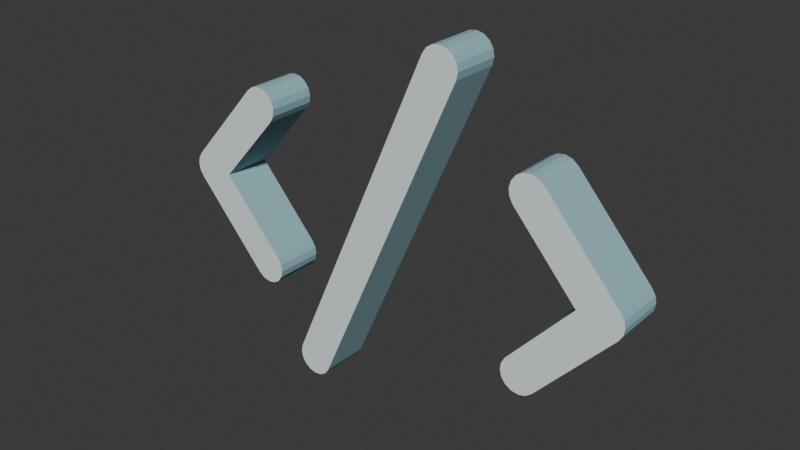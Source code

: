 # Source: codicon_code_v01.blend  (saved by Blender 5.2.44; exported with 4.5.12 LTS)
import bpy
from mathutils import Matrix  # noqa: F401  (used for matrix-valued properties, if any)

bpy.ops.wm.read_factory_settings(use_empty=True)
scene = bpy.context.scene
scene.name = 'Scene'

# ---- collections
col_collection = bpy.data.collections.new('Collection'); scene.collection.children.link(col_collection)

# ---- images (referenced by path relative to the original .blend; pixels are not part of the script)
import os
ASSET_DIR = os.environ.get("B2B_ASSET_DIR", "")  # directory of the original .blend (textures are referenced by path, not embedded)
HERE = os.path.dirname(os.path.abspath(__file__))  # packed textures are extracted next to this script under _unpacked/

def load_image(name, relpath, width, height, colorspace="sRGB"):
    """Load a texture the original file referenced (path relative to the .blend, or extracted next to this script)."""
    p = next((c for c in (os.path.join(HERE, relpath), os.path.join(ASSET_DIR, relpath)) if relpath and os.path.exists(c)), "")
    if p:
        img = bpy.data.images.load(p, check_existing=True)
        img.name = name
    else:  # same state as the original file: an image datablock whose file is absent (Cycles renders it pink)
        img = bpy.data.images.new(name, width, height)
        img.source = "FILE"
        img.filepath = "//" + (relpath or name)
    img.colorspace_settings.name = colorspace
    return img
img_codicon_palette = load_image('codicon_palette', '_unpacked/palette.4d0fd5dc.png', 8, 4, 'sRGB')

# ---- materials (node trees are filled in below, after node groups)
mat_codicon_palette = bpy.data.materials.new('codicon_palette')

# ---- material node trees
mat_codicon_palette.use_nodes = True; mat_codicon_palette.node_tree.nodes.clear()
_N = mat_codicon_palette.node_tree.nodes; _L = mat_codicon_palette.node_tree.links
n0 = _N.new('ShaderNodeBsdfPrincipled'); n0.name = 'Principled BSDF'; n0.location = (-200, 100)
n0.inputs[2].default_value = 0.85
n0.inputs[10].default_value = 0.005
n1 = _N.new('ShaderNodeOutputMaterial'); n1.name = 'Material Output'; n1.location = (200, 100)
n2 = _N.new('ShaderNodeTexImage'); n2.name = 'Image Texture'; n2.location = (0, 0)
n2.image = img_codicon_palette
n3 = _N.new('ShaderNodeUVMap'); n3.name = 'UV Map'; n3.location = (0, 0)
n3.width = 160
n3.uv_map = 'PaletteUV'
_L.new(n0.outputs[0], n1.inputs[0])
_L.new(n3.outputs[0], n2.inputs[0])
_L.new(n2.outputs[0], n0.inputs[0])
n1.is_active_output = True

# ---- world
world_world = bpy.data.worlds.new('World'); scene.world = world_world
world_world.use_nodes = True; world_world.node_tree.nodes.clear()
_N = world_world.node_tree.nodes; _L = world_world.node_tree.links
n0 = _N.new('ShaderNodeOutputWorld'); n0.name = 'World Output'; n0.location = (200, 100)
n1 = _N.new('ShaderNodeBackground'); n1.name = 'Background'; n1.location = (-200, 100)
n1.inputs[0].default_value = (0.05088, 0.05088, 0.05088, 1.0)
_L.new(n1.outputs[0], n0.inputs[0])
n0.is_active_output = True
world_world.color = (0.05088, 0.05088, 0.05088)
world_world.sun_shadow_jitter_overblur = 0.0

# ---- meshes
me_codicon_code_outline = bpy.data.meshes.new('codicon_code_outline')
me_codicon_code_outline.from_pydata([(0.08322, -0.03, 0.4596), (0.09069, -0.03, 0.4542), (0.09539, -0.03, 0.4467), (0.09693, -0.03, 0.438), (0.09493, -0.03, 0.4291), (-0.08968, -0.03, 0.01371), (-0.09499, -0.03, 0.006235), (-0.1025, -0.03, 0.00154), (-0.1112, -0.03, 0.0), (-0.1201, -0.03, 0.001992), (-0.1276, -0.03, 0.007296), (-0.1323, -0.03, 0.01479), (-0.1338, -0.03, 0.02351), (-0.1319, -0.03, 0.03245), (0.05276, -0.03, 0.4478), (0.05806, -0.03, 0.4553), (0.06556, -0.03, 0.46), (0.07427, -0.03, 0.4615), (0.08322, 0.03, 0.4596), (0.09069, 0.03, 0.4542), (0.09539, 0.03, 0.4467), (0.09693, 0.03, 0.438), (0.09493, 0.03, 0.4291), (-0.08968, 0.03, 0.01371), (-0.09499, 0.03, 0.006235), (-0.1025, 0.03, 0.00154), (-0.1112, 0.03, 0.0), (-0.1201, 0.03, 0.001992), (-0.1276, 0.03, 0.007296), (-0.1323, 0.03, 0.01479), (-0.1338, 0.03, 0.02351), (-0.1319, 0.03, 0.03245), (0.05276, 0.03, 0.4478), (0.05806, 0.03, 0.4553), (0.06556, 0.03, 0.46), (0.07427, 0.03, 0.4615), (-0.1693, -0.03, 0.3519), (-0.1638, -0.03, 0.3445), (-0.1616, -0.03, 0.336), (-0.1628, -0.03, 0.3272), (-0.1674, -0.03, 0.3193), (-0.246, -0.03, 0.2308), (-0.1674, -0.03, 0.1423), (-0.1628, -0.03, 0.1343), (-0.1616, -0.03, 0.1256), (-0.1638, -0.03, 0.117), (-0.1693, -0.03, 0.1097), (-0.1772, -0.03, 0.1051), (-0.186, -0.03, 0.1039), (-0.1945, -0.03, 0.1061), (-0.2019, -0.03, 0.1116), (-0.2942, -0.03, 0.2154), (-0.2985, -0.03, 0.2227), (-0.3, -0.03, 0.2308), (-0.2985, -0.03, 0.2389), (-0.2942, -0.03, 0.2461), (-0.2019, -0.03, 0.3499), (-0.1945, -0.03, 0.3555), (-0.186, -0.03, 0.3577), (-0.1772, -0.03, 0.3565), (-0.1693, 0.03, 0.3519), (-0.1638, 0.03, 0.3445), (-0.1616, 0.03, 0.336), (-0.1628, 0.03, 0.3272), (-0.1674, 0.03, 0.3193), (-0.246, 0.03, 0.2308), (-0.1674, 0.03, 0.1423), (-0.1628, 0.03, 0.1343), (-0.1616, 0.03, 0.1256), (-0.1638, 0.03, 0.117), (-0.1693, 0.03, 0.1097), (-0.1772, 0.03, 0.1051), (-0.186, 0.03, 0.1039), (-0.1945, 0.03, 0.1061), (-0.2019, 0.03, 0.1116), (-0.2942, 0.03, 0.2154), (-0.2985, 0.03, 0.2227), (-0.3, 0.03, 0.2308), (-0.2985, 0.03, 0.2389), (-0.2942, 0.03, 0.2461), (-0.2019, 0.03, 0.3499), (-0.1945, 0.03, 0.3555), (-0.186, 0.03, 0.3577), (-0.1772, 0.03, 0.3565), (0.1693, -0.03, 0.3519), (0.1772, -0.03, 0.3565), (0.186, -0.03, 0.3577), (0.1945, -0.03, 0.3555), (0.2019, -0.03, 0.3499), (0.2942, -0.03, 0.2461), (0.2985, -0.03, 0.2389), (0.3, -0.03, 0.2308), (0.2985, -0.03, 0.2227), (0.2942, -0.03, 0.2154), (0.2019, -0.03, 0.1116), (0.1945, -0.03, 0.1061), (0.186, -0.03, 0.1039), (0.1772, -0.03, 0.1051), (0.1693, -0.03, 0.1097), (0.1638, -0.03, 0.117), (0.1616, -0.03, 0.1256), (0.1628, -0.03, 0.1343), (0.1674, -0.03, 0.1423), (0.246, -0.03, 0.2308), (0.1674, -0.03, 0.3193), (0.1628, -0.03, 0.3272), (0.1616, -0.03, 0.336), (0.1638, -0.03, 0.3445), (0.1693, 0.03, 0.3519), (0.1772, 0.03, 0.3565), (0.186, 0.03, 0.3577), (0.1945, 0.03, 0.3555), (0.2019, 0.03, 0.3499), (0.2942, 0.03, 0.2461), (0.2985, 0.03, 0.2389), (0.3, 0.03, 0.2308), (0.2985, 0.03, 0.2227), (0.2942, 0.03, 0.2154), (0.2019, 0.03, 0.1116), (0.1945, 0.03, 0.1061), (0.186, 0.03, 0.1039), (0.1772, 0.03, 0.1051), (0.1693, 0.03, 0.1097), (0.1638, 0.03, 0.117), (0.1616, 0.03, 0.1256), (0.1628, 0.03, 0.1343), (0.1674, 0.03, 0.1423), (0.246, 0.03, 0.2308), (0.1674, 0.03, 0.3193), (0.1628, 0.03, 0.3272), (0.1616, 0.03, 0.336), (0.1638, 0.03, 0.3445)], [], [(16, 0, 17), (18, 34, 35), (0, 2, 1), (20, 18, 19), (2, 4, 3), (22, 20, 21), (4, 6, 5), (24, 22, 23), (6, 8, 7), (26, 24, 25), (8, 10, 9), (28, 26, 27), (10, 12, 11), (30, 28, 29), (12, 14, 13), (32, 30, 31), (14, 16, 15), (34, 32, 33), (16, 2, 0), (20, 34, 18), (2, 6, 4), (24, 20, 22), (6, 10, 8), (28, 24, 26), (10, 14, 12), (32, 28, 30), (14, 2, 16), (20, 32, 34), (2, 10, 6), (28, 20, 24), (10, 2, 14), (20, 28, 32), (0, 1, 19, 18), (1, 2, 20, 19), (2, 3, 21, 20), (3, 4, 22, 21), (4, 5, 23, 22), (5, 6, 24, 23), (6, 7, 25, 24), (7, 8, 26, 25), (8, 9, 27, 26), (9, 10, 28, 27), (10, 11, 29, 28), (11, 12, 30, 29), (12, 13, 31, 30), (13, 14, 32, 31), (14, 15, 33, 32), (15, 16, 34, 33), (16, 17, 35, 34), (17, 0, 18, 35), (58, 36, 59), (60, 82, 83), (36, 38, 37), (62, 60, 61), (38, 40, 39), (64, 62, 63), (41, 43, 42), (67, 65, 66), (43, 45, 44), (69, 67, 68), (45, 47, 46), (71, 69, 70), (47, 49, 48), (73, 71, 72), (49, 51, 50), (75, 73, 74), (51, 53, 52), (77, 75, 76), (53, 55, 54), (79, 77, 78), (55, 57, 56), (81, 79, 80), (57, 36, 58), (60, 81, 82), (36, 40, 38), (64, 60, 62), (41, 45, 43), (69, 65, 67), (45, 49, 47), (73, 69, 71), (49, 53, 51), (77, 73, 75), (53, 57, 55), (81, 77, 79), (57, 40, 36), (64, 81, 60), (41, 49, 45), (73, 65, 69), (53, 40, 57), (64, 77, 81), (41, 53, 49), (77, 65, 73), (53, 41, 40), (65, 77, 64), (36, 37, 61, 60), (37, 38, 62, 61), (38, 39, 63, 62), (39, 40, 64, 63), (40, 41, 65, 64), (41, 42, 66, 65), (42, 43, 67, 66), (43, 44, 68, 67), (44, 45, 69, 68), (45, 46, 70, 69), (46, 47, 71, 70), (47, 48, 72, 71), (48, 49, 73, 72), (49, 50, 74, 73), (50, 51, 75, 74), (51, 52, 76, 75), (52, 53, 77, 76), (53, 54, 78, 77), (54, 55, 79, 78), (55, 56, 80, 79), (56, 57, 81, 80), (57, 58, 82, 81), (58, 59, 83, 82), (59, 36, 60, 83), (106, 84, 107), (108, 130, 131), (84, 86, 85), (110, 108, 109), (86, 88, 87), (112, 110, 111), (88, 90, 89), (114, 112, 113), (90, 92, 91), (116, 114, 115), (92, 94, 93), (118, 116, 117), (94, 96, 95), (120, 118, 119), (96, 98, 97), (122, 120, 121), (98, 100, 99), (124, 122, 123), (100, 102, 101), (126, 124, 125), (103, 105, 104), (129, 127, 128), (105, 84, 106), (108, 129, 130), (84, 88, 86), (112, 108, 110), (88, 92, 90), (116, 112, 114), (92, 96, 94), (120, 116, 118), (96, 100, 98), (124, 120, 122), (100, 103, 102), (127, 124, 126), (103, 84, 105), (108, 127, 129), (84, 92, 88), (116, 108, 112), (92, 100, 96), (124, 116, 120), (103, 92, 84), (116, 127, 108), (92, 103, 100), (127, 116, 124), (84, 85, 109, 108), (85, 86, 110, 109), (86, 87, 111, 110), (87, 88, 112, 111), (88, 89, 113, 112), (89, 90, 114, 113), (90, 91, 115, 114), (91, 92, 116, 115), (92, 93, 117, 116), (93, 94, 118, 117), (94, 95, 119, 118), (95, 96, 120, 119), (96, 97, 121, 120), (97, 98, 122, 121), (98, 99, 123, 122), (99, 100, 124, 123), (100, 101, 125, 124), (101, 102, 126, 125), (102, 103, 127, 126), (103, 104, 128, 127), (104, 105, 129, 128), (105, 106, 130, 129), (106, 107, 131, 130), (107, 84, 108, 131)])
_uv = me_codicon_code_outline.uv_layers.new(name='PaletteUV')
_uv.uv.foreach_set('vector', [0.25, 0.5, 0.25, 0.5, 0.25, 0.5, 0.25, 0.5, 0.25, 0.5, 0.25, 0.5, 0.25, 0.5, 0.25, 0.5, 0.25, 0.5, 0.25, 0.5, 0.25, 0.5, 0.25, 0.5, 0.25, 0.5, 0.25, 0.5, 0.25, 0.5, 0.25, 0.5, 0.25, 0.5, 0.25, 0.5, 0.25, 0.5, 0.25, 0.5, 0.25, 0.5, 0.25, 0.5, 0.25, 0.5, 0.25, 0.5, 0.25, 0.5, 0.25, 0.5, 0.25, 0.5, 0.25, 0.5, 0.25, 0.5, 0.25, 0.5, 0.25, 0.5, 0.25, 0.5, 0.25, 0.5, 0.25, 0.5, 0.25, 0.5, 0.25, 0.5, 0.25, 0.5, 0.25, 0.5, 0.25, 0.5, 0.25, 0.5, 0.25, 0.5, 0.25, 0.5, 0.25, 0.5, 0.25, 0.5, 0.25, 0.5, 0.25, 0.5, 0.25, 0.5, 0.25, 0.5, 0.25, 0.5, 0.25, 0.5, 0.25, 0.5, 0.25, 0.5, 0.25, 0.5, 0.25, 0.5, 0.25, 0.5, 0.25, 0.5, 0.25, 0.5, 0.25, 0.5, 0.25, 0.5, 0.25, 0.5, 0.25, 0.5, 0.25, 0.5, 0.25, 0.5, 0.25, 0.5, 0.25, 0.5, 0.25, 0.5, 0.25, 0.5, 0.25, 0.5, 0.25, 0.5, 0.25, 0.5, 0.25, 0.5, 0.25, 0.5, 0.25, 0.5, 0.25, 0.5, 0.25, 0.5, 0.25, 0.5, 0.25, 0.5, 0.25, 0.5, 0.25, 0.5, 0.25, 0.5, 0.25, 0.5, 0.25, 0.5, 0.25, 0.5, 0.25, 0.5, 0.25, 0.5, 0.25, 0.5, 0.25, 0.5, 0.25, 0.5, 0.25, 0.5, 0.25, 0.5, 0.25, 0.5, 0.25, 0.5, 0.25, 0.5, 0.25, 0.5, 0.25, 0.5, 0.25, 0.5, 0.75, 0.5, 0.75, 0.5, 0.75, 0.5, 0.75, 0.5, 0.75, 0.5, 0.75, 0.5, 0.75, 0.5, 0.75, 0.5, 0.75, 0.5, 0.75, 0.5, 0.75, 0.5, 0.75, 0.5, 0.75, 0.5, 0.75, 0.5, 0.75, 0.5, 0.75, 0.5, 0.75, 0.5, 0.75, 0.5, 0.75, 0.5, 0.75, 0.5, 0.75, 0.5, 0.75, 0.5, 0.75, 0.5, 0.75, 0.5, 0.75, 0.5, 0.75, 0.5, 0.75, 0.5, 0.75, 0.5, 0.75, 0.5, 0.75, 0.5, 0.75, 0.5, 0.75, 0.5, 0.75, 0.5, 0.75, 0.5, 0.75, 0.5, 0.75, 0.5, 0.75, 0.5, 0.75, 0.5, 0.75, 0.5, 0.75, 0.5, 0.75, 0.5, 0.75, 0.5, 0.75, 0.5, 0.75, 0.5, 0.75, 0.5, 0.75, 0.5, 0.75, 0.5, 0.75, 0.5, 0.75, 0.5, 0.75, 0.5, 0.75, 0.5, 0.75, 0.5, 0.75, 0.5, 0.75, 0.5, 0.75, 0.5, 0.75, 0.5, 0.75, 0.5, 0.75, 0.5, 0.75, 0.5, 0.75, 0.5, 0.75, 0.5, 0.75, 0.5, 0.75, 0.5, 0.75, 0.5, 0.75, 0.5, 0.75, 0.5, 0.75, 0.5, 0.75, 0.5, 0.75, 0.5, 0.75, 0.5, 0.75, 0.5, 0.75, 0.5, 0.25, 0.5, 0.25, 0.5, 0.25, 0.5, 0.25, 0.5, 0.25, 0.5, 0.25, 0.5, 0.25, 0.5, 0.25, 0.5, 0.25, 0.5, 0.25, 0.5, 0.25, 0.5, 0.25, 0.5, 0.25, 0.5, 0.25, 0.5, 0.25, 0.5, 0.25, 0.5, 0.25, 0.5, 0.25, 0.5, 0.25, 0.5, 0.25, 0.5, 0.25, 0.5, 0.25, 0.5, 0.25, 0.5, 0.25, 0.5, 0.25, 0.5, 0.25, 0.5, 0.25, 0.5, 0.25, 0.5, 0.25, 0.5, 0.25, 0.5, 0.25, 0.5, 0.25, 0.5, 0.25, 0.5, 0.25, 0.5, 0.25, 0.5, 0.25, 0.5, 0.25, 0.5, 0.25, 0.5, 0.25, 0.5, 0.25, 0.5, 0.25, 0.5, 0.25, 0.5, 0.25, 0.5, 0.25, 0.5, 0.25, 0.5, 0.25, 0.5, 0.25, 0.5, 0.25, 0.5, 0.25, 0.5, 0.25, 0.5, 0.25, 0.5, 0.25, 0.5, 0.25, 0.5, 0.25, 0.5, 0.25, 0.5, 0.25, 0.5, 0.25, 0.5, 0.25, 0.5, 0.25, 0.5, 0.25, 0.5, 0.25, 0.5, 0.25, 0.5, 0.25, 0.5, 0.25, 0.5, 0.25, 0.5, 0.25, 0.5, 0.25, 0.5, 0.25, 0.5, 0.25, 0.5, 0.25, 0.5, 0.25, 0.5, 0.25, 0.5, 0.25, 0.5, 0.25, 0.5, 0.25, 0.5, 0.25, 0.5, 0.25, 0.5, 0.25, 0.5, 0.25, 0.5, 0.25, 0.5, 0.25, 0.5, 0.25, 0.5, 0.25, 0.5, 0.25, 0.5, 0.25, 0.5, 0.25, 0.5, 0.25, 0.5, 0.25, 0.5, 0.25, 0.5, 0.25, 0.5, 0.25, 0.5, 0.25, 0.5, 0.25, 0.5, 0.25, 0.5, 0.25, 0.5, 0.25, 0.5, 0.25, 0.5, 0.25, 0.5, 0.25, 0.5, 0.25, 0.5, 0.25, 0.5, 0.25, 0.5, 0.25, 0.5, 0.25, 0.5, 0.25, 0.5, 0.25, 0.5, 0.25, 0.5, 0.25, 0.5, 0.25, 0.5, 0.25, 0.5, 0.25, 0.5, 0.25, 0.5, 0.25, 0.5, 0.25, 0.5, 0.25, 0.5, 0.25, 0.5, 0.25, 0.5, 0.25, 0.5, 0.25, 0.5, 0.25, 0.5, 0.25, 0.5, 0.25, 0.5, 0.25, 0.5, 0.25, 0.5, 0.25, 0.5, 0.25, 0.5, 0.25, 0.5, 0.25, 0.5, 0.25, 0.5, 0.25, 0.5, 0.25, 0.5, 0.25, 0.5, 0.75, 0.5, 0.75, 0.5, 0.75, 0.5, 0.75, 0.5, 0.75, 0.5, 0.75, 0.5, 0.75, 0.5, 0.75, 0.5, 0.75, 0.5, 0.75, 0.5, 0.75, 0.5, 0.75, 0.5, 0.75, 0.5, 0.75, 0.5, 0.75, 0.5, 0.75, 0.5, 0.75, 0.5, 0.75, 0.5, 0.75, 0.5, 0.75, 0.5, 0.75, 0.5, 0.75, 0.5, 0.75, 0.5, 0.75, 0.5, 0.75, 0.5, 0.75, 0.5, 0.75, 0.5, 0.75, 0.5, 0.75, 0.5, 0.75, 0.5, 0.75, 0.5, 0.75, 0.5, 0.75, 0.5, 0.75, 0.5, 0.75, 0.5, 0.75, 0.5, 0.75, 0.5, 0.75, 0.5, 0.75, 0.5, 0.75, 0.5, 0.75, 0.5, 0.75, 0.5, 0.75, 0.5, 0.75, 0.5, 0.75, 0.5, 0.75, 0.5, 0.75, 0.5, 0.75, 0.5, 0.75, 0.5, 0.75, 0.5, 0.75, 0.5, 0.75, 0.5, 0.75, 0.5, 0.75, 0.5, 0.75, 0.5, 0.75, 0.5, 0.75, 0.5, 0.75, 0.5, 0.75, 0.5, 0.75, 0.5, 0.75, 0.5, 0.75, 0.5, 0.75, 0.5, 0.75, 0.5, 0.75, 0.5, 0.75, 0.5, 0.75, 0.5, 0.75, 0.5, 0.75, 0.5, 0.75, 0.5, 0.75, 0.5, 0.75, 0.5, 0.75, 0.5, 0.75, 0.5, 0.75, 0.5, 0.75, 0.5, 0.75, 0.5, 0.75, 0.5, 0.75, 0.5, 0.75, 0.5, 0.75, 0.5, 0.75, 0.5, 0.75, 0.5, 0.75, 0.5, 0.75, 0.5, 0.75, 0.5, 0.75, 0.5, 0.75, 0.5, 0.75, 0.5, 0.75, 0.5, 0.75, 0.5, 0.75, 0.5, 0.75, 0.5, 0.75, 0.5, 0.75, 0.5, 0.75, 0.5, 0.25, 0.5, 0.25, 0.5, 0.25, 0.5, 0.25, 0.5, 0.25, 0.5, 0.25, 0.5, 0.25, 0.5, 0.25, 0.5, 0.25, 0.5, 0.25, 0.5, 0.25, 0.5, 0.25, 0.5, 0.25, 0.5, 0.25, 0.5, 0.25, 0.5, 0.25, 0.5, 0.25, 0.5, 0.25, 0.5, 0.25, 0.5, 0.25, 0.5, 0.25, 0.5, 0.25, 0.5, 0.25, 0.5, 0.25, 0.5, 0.25, 0.5, 0.25, 0.5, 0.25, 0.5, 0.25, 0.5, 0.25, 0.5, 0.25, 0.5, 0.25, 0.5, 0.25, 0.5, 0.25, 0.5, 0.25, 0.5, 0.25, 0.5, 0.25, 0.5, 0.25, 0.5, 0.25, 0.5, 0.25, 0.5, 0.25, 0.5, 0.25, 0.5, 0.25, 0.5, 0.25, 0.5, 0.25, 0.5, 0.25, 0.5, 0.25, 0.5, 0.25, 0.5, 0.25, 0.5, 0.25, 0.5, 0.25, 0.5, 0.25, 0.5, 0.25, 0.5, 0.25, 0.5, 0.25, 0.5, 0.25, 0.5, 0.25, 0.5, 0.25, 0.5, 0.25, 0.5, 0.25, 0.5, 0.25, 0.5, 0.25, 0.5, 0.25, 0.5, 0.25, 0.5, 0.25, 0.5, 0.25, 0.5, 0.25, 0.5, 0.25, 0.5, 0.25, 0.5, 0.25, 0.5, 0.25, 0.5, 0.25, 0.5, 0.25, 0.5, 0.25, 0.5, 0.25, 0.5, 0.25, 0.5, 0.25, 0.5, 0.25, 0.5, 0.25, 0.5, 0.25, 0.5, 0.25, 0.5, 0.25, 0.5, 0.25, 0.5, 0.25, 0.5, 0.25, 0.5, 0.25, 0.5, 0.25, 0.5, 0.25, 0.5, 0.25, 0.5, 0.25, 0.5, 0.25, 0.5, 0.25, 0.5, 0.25, 0.5, 0.25, 0.5, 0.25, 0.5, 0.25, 0.5, 0.25, 0.5, 0.25, 0.5, 0.25, 0.5, 0.25, 0.5, 0.25, 0.5, 0.25, 0.5, 0.25, 0.5, 0.25, 0.5, 0.25, 0.5, 0.25, 0.5, 0.25, 0.5, 0.25, 0.5, 0.25, 0.5, 0.25, 0.5, 0.25, 0.5, 0.25, 0.5, 0.25, 0.5, 0.25, 0.5, 0.25, 0.5, 0.25, 0.5, 0.25, 0.5, 0.25, 0.5, 0.25, 0.5, 0.25, 0.5, 0.25, 0.5, 0.25, 0.5, 0.25, 0.5, 0.25, 0.5, 0.25, 0.5, 0.25, 0.5, 0.25, 0.5, 0.25, 0.5, 0.25, 0.5, 0.25, 0.5, 0.25, 0.5, 0.25, 0.5, 0.25, 0.5, 0.75, 0.5, 0.75, 0.5, 0.75, 0.5, 0.75, 0.5, 0.75, 0.5, 0.75, 0.5, 0.75, 0.5, 0.75, 0.5, 0.75, 0.5, 0.75, 0.5, 0.75, 0.5, 0.75, 0.5, 0.75, 0.5, 0.75, 0.5, 0.75, 0.5, 0.75, 0.5, 0.75, 0.5, 0.75, 0.5, 0.75, 0.5, 0.75, 0.5, 0.75, 0.5, 0.75, 0.5, 0.75, 0.5, 0.75, 0.5, 0.75, 0.5, 0.75, 0.5, 0.75, 0.5, 0.75, 0.5, 0.75, 0.5, 0.75, 0.5, 0.75, 0.5, 0.75, 0.5, 0.75, 0.5, 0.75, 0.5, 0.75, 0.5, 0.75, 0.5, 0.75, 0.5, 0.75, 0.5, 0.75, 0.5, 0.75, 0.5, 0.75, 0.5, 0.75, 0.5, 0.75, 0.5, 0.75, 0.5, 0.75, 0.5, 0.75, 0.5, 0.75, 0.5, 0.75, 0.5, 0.75, 0.5, 0.75, 0.5, 0.75, 0.5, 0.75, 0.5, 0.75, 0.5, 0.75, 0.5, 0.75, 0.5, 0.75, 0.5, 0.75, 0.5, 0.75, 0.5, 0.75, 0.5, 0.75, 0.5, 0.75, 0.5, 0.75, 0.5, 0.75, 0.5, 0.75, 0.5, 0.75, 0.5, 0.75, 0.5, 0.75, 0.5, 0.75, 0.5, 0.75, 0.5, 0.75, 0.5, 0.75, 0.5, 0.75, 0.5, 0.75, 0.5, 0.75, 0.5, 0.75, 0.5, 0.75, 0.5, 0.75, 0.5, 0.75, 0.5, 0.75, 0.5, 0.75, 0.5, 0.75, 0.5, 0.75, 0.5, 0.75, 0.5, 0.75, 0.5, 0.75, 0.5, 0.75, 0.5, 0.75, 0.5, 0.75, 0.5, 0.75, 0.5, 0.75, 0.5, 0.75, 0.5, 0.75, 0.5, 0.75, 0.5, 0.75, 0.5, 0.75, 0.5, 0.75, 0.5])
me_codicon_code_outline.materials.append(mat_codicon_palette)
me_codicon_code_outline.update()

# ---- objects
ob_root = bpy.data.objects.new('root', None)
ob_codicon_code = bpy.data.objects.new('codicon_code', me_codicon_code_outline)
ob_anchor_ui = bpy.data.objects.new('anchor_ui', None)

# ---- transforms, parenting, visibility, modifiers, constraints
ob_root.location = (0.0, 0.0, 0.0)
ob_codicon_code.parent = ob_root
ob_codicon_code.location = (0.0, 0.0, 0.0)
ob_anchor_ui.parent = ob_root
ob_anchor_ui.location = (0.0, 0.0, 0.5315)

# ---- collection membership
scene.collection.objects.link(ob_root)
scene.collection.objects.link(ob_codicon_code)
scene.collection.objects.link(ob_anchor_ui)

# ---- scene / render settings (as saved in the file)
scene.frame_start = 1; scene.frame_end = 250; scene.frame_set(0)
scene.render.engine = 'BLENDER_EEVEE_NEXT'
scene.render.bake_bias = 0.0
scene.render.bake_samples = 0
scene.render.compositor_device = 'GPU'
scene.eevee.use_volume_custom_range = False
scene.eevee.fast_gi_thickness_near = 0.1
scene.eevee.fast_gi_thickness_far = 0.0
scene.eevee.ray_tracing_options.screen_trace_thickness = 0.1
bpy.context.view_layer.update()

# ---- added for rendering (the .blend has no active camera and no usable light): camera, sun
cam_auto = bpy.data.cameras.new('AutoCamera')
cam_auto.lens = 50.0
cam_auto.sensor_width = 36.0
cam_auto.clip_end = 1000.0
ob_auto_camera = bpy.data.objects.new('AutoCamera', cam_auto)
scene.collection.objects.link(ob_auto_camera)
ob_auto_camera.location = (0.702575, -0.84309, 0.792832)
ob_auto_camera.rotation_euler = (1.09748, -7.21219e-08, 0.694738)
scene.camera = ob_auto_camera
light_auto_sun = bpy.data.lights.new('AutoSun', 'SUN')
light_auto_sun.energy = 3.0
light_auto_sun.angle = 0.0523599
ob_auto_sun = bpy.data.objects.new('AutoSun', light_auto_sun)
scene.collection.objects.link(ob_auto_sun)
ob_auto_sun.rotation_euler = (0.872665, 0.174533, 0.523599)
bpy.context.view_layer.update()
